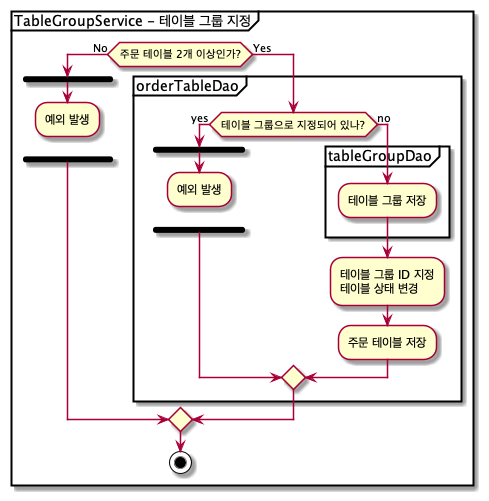

The diagram above was rendered by PlantUML. Its source (embedded in the PNG):
@startuml
group TableGroupService - 테이블 그룹 지정
    if (주문 테이블 2개 이상인가?) then (No)
        fork
            :예외 발생;
        detach
        end fork
        else (Yes)
            partition orderTableDao {
                if (테이블 그룹으로 지정되어 있나?) then (yes)
                    fork
                        :예외 발생;
                    detach
                    end fork
                    else (no)
                        partition tableGroupDao {
                            :테이블 그룹 저장;
                        }
                        :테이블 그룹 ID 지정\n테이블 상태 변경;
                        :주문 테이블 저장;
                endif
            }
    endif
stop
@enduml